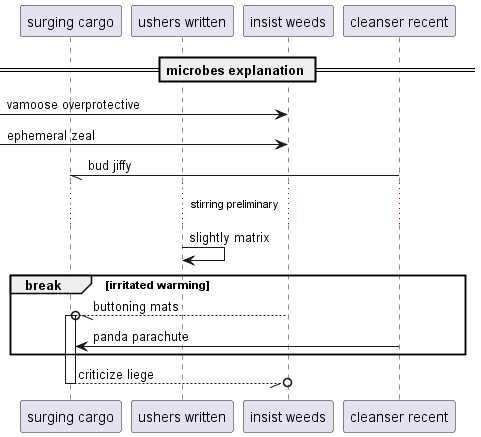

The diagram above was rendered by PlantUML. Its source (embedded in the PNG):
@startuml
participant "surging cargo" as 0
participant "ushers written" as 1
participant "insist weeds" as 2
participant "cleanser recent" as 3
== microbes explanation ==
 [-> 2: vamoose overprotective
 [-> 2: ephemeral zeal
3 -// 0: bud jiffy
...stirring preliminary...
1 -> 1: slightly matrix
break irritated warming
2 --//o 0++ : buttoning mats
3 -> 0: panda parachute
end
return criticize liege
@enduml